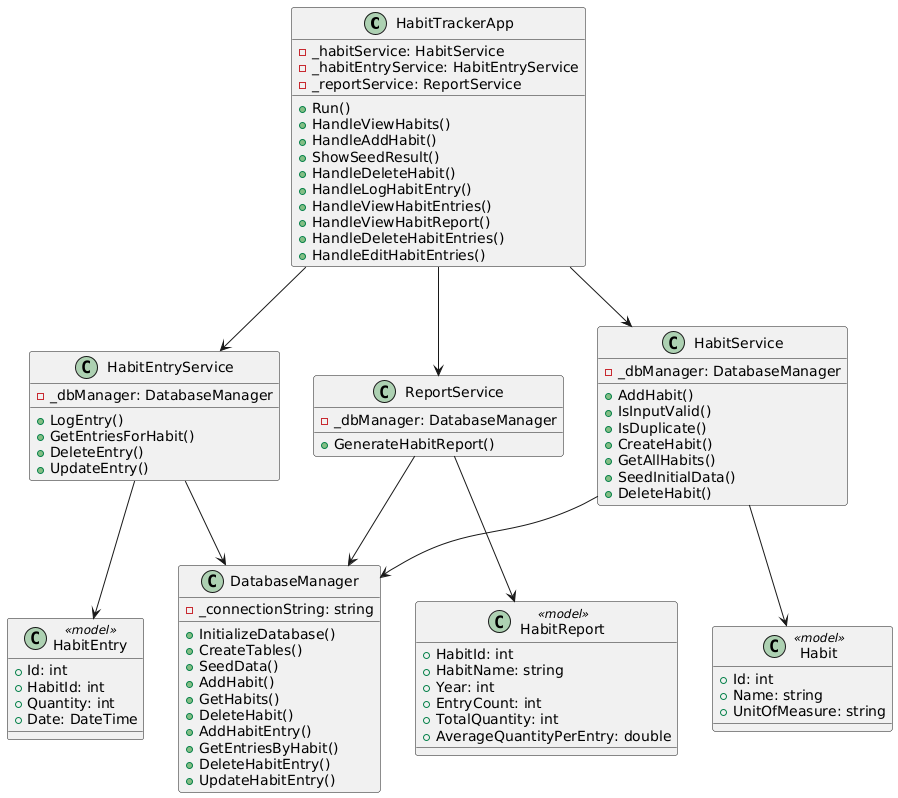

The diagram above was rendered by PlantUML. Its source (embedded in the PNG):
@startuml
class HabitTrackerApp {
  - _habitService: HabitService
  - _habitEntryService: HabitEntryService
  - _reportService: ReportService
  + Run()
  + HandleViewHabits()
  + HandleAddHabit()
  + ShowSeedResult()
  + HandleDeleteHabit()
  + HandleLogHabitEntry()
  + HandleViewHabitEntries()
  + HandleViewHabitReport()
  + HandleDeleteHabitEntries()
  + HandleEditHabitEntries()
}

class HabitService {
  - _dbManager: DatabaseManager
  + AddHabit()
  + IsInputValid()
  + IsDuplicate()
  + CreateHabit()
  + GetAllHabits()
  + SeedInitialData()
  + DeleteHabit()
}

class HabitEntryService {
  - _dbManager: DatabaseManager
  + LogEntry()
  + GetEntriesForHabit()
  + DeleteEntry()
  + UpdateEntry()
}

class ReportService {
  - _dbManager: DatabaseManager
  + GenerateHabitReport()
}

class DatabaseManager {
  - _connectionString: string
  + InitializeDatabase()
  + CreateTables()
  + SeedData()
  + AddHabit()
  + GetHabits()
  + DeleteHabit()
  + AddHabitEntry()
  + GetEntriesByHabit()
  + DeleteHabitEntry()
  + UpdateHabitEntry()
}

class Habit <<model>> {
  + Id: int
  + Name: string
  + UnitOfMeasure: string
}

class HabitEntry <<model>> {
  + Id: int
  + HabitId: int
  + Quantity: int
  + Date: DateTime
}

class HabitReport <<model>> {
  + HabitId: int
  + HabitName: string
  + Year: int
  + EntryCount: int
  + TotalQuantity: int
  + AverageQuantityPerEntry: double
}

HabitTrackerApp --> HabitService
HabitTrackerApp --> HabitEntryService
HabitTrackerApp --> ReportService
HabitService --> DatabaseManager
HabitEntryService --> DatabaseManager
ReportService --> DatabaseManager

HabitService --> Habit
HabitEntryService --> HabitEntry
ReportService --> HabitReport
@enduml